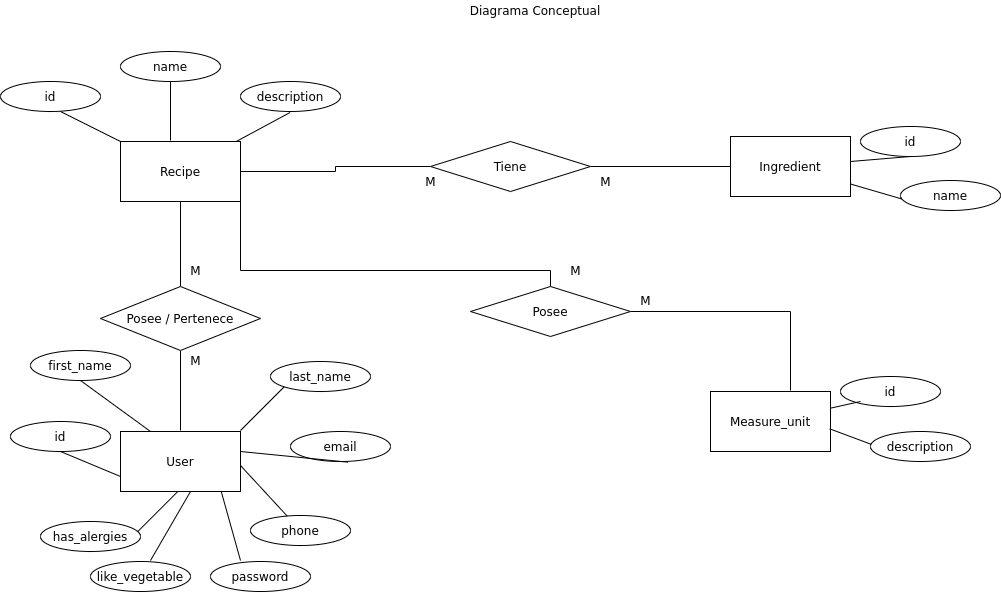

The diagram above was exported from draw.io. Its source (the exported page's mxGraphModel, read from the mxfile embedded in the PNG):
<mxGraphModel dx="1422" dy="780" grid="1" gridSize="10" guides="1" tooltips="1" connect="1" arrows="1" fold="1" page="1" pageScale="1" pageWidth="827" pageHeight="1169" math="0" shadow="0">
  <root>
    <mxCell id="AyUE4HwU3jZJLo__Qtgi-0" />
    <mxCell id="AyUE4HwU3jZJLo__Qtgi-1" parent="AyUE4HwU3jZJLo__Qtgi-0" />
    <mxCell id="ZF17OyhLu5W-IcIvgBgz-0" value="Diagrama Conceptual" style="text;html=1;strokeColor=none;fillColor=none;align=center;verticalAlign=middle;whiteSpace=wrap;rounded=0;" vertex="1" parent="AyUE4HwU3jZJLo__Qtgi-1">
      <mxGeometry x="535" y="680" width="180" height="20" as="geometry" />
    </mxCell>
    <mxCell id="ZF17OyhLu5W-IcIvgBgz-1" value="" style="edgeStyle=orthogonalEdgeStyle;rounded=0;orthogonalLoop=1;jettySize=auto;html=1;endArrow=none;endFill=0;entryX=0;entryY=0.5;entryDx=0;entryDy=0;" edge="1" parent="AyUE4HwU3jZJLo__Qtgi-1" source="ZF17OyhLu5W-IcIvgBgz-2" target="ZF17OyhLu5W-IcIvgBgz-17">
      <mxGeometry relative="1" as="geometry">
        <mxPoint x="410" y="851" as="targetPoint" />
      </mxGeometry>
    </mxCell>
    <mxCell id="ZF17OyhLu5W-IcIvgBgz-2" value="Recipe" style="rounded=0;whiteSpace=wrap;html=1;" vertex="1" parent="AyUE4HwU3jZJLo__Qtgi-1">
      <mxGeometry x="210" y="821" width="120" height="60" as="geometry" />
    </mxCell>
    <mxCell id="ZF17OyhLu5W-IcIvgBgz-3" value="Ingredient" style="rounded=0;whiteSpace=wrap;html=1;" vertex="1" parent="AyUE4HwU3jZJLo__Qtgi-1">
      <mxGeometry x="820" y="816" width="120" height="60" as="geometry" />
    </mxCell>
    <mxCell id="ZF17OyhLu5W-IcIvgBgz-4" value="id" style="ellipse;whiteSpace=wrap;html=1;" vertex="1" parent="AyUE4HwU3jZJLo__Qtgi-1">
      <mxGeometry x="90" y="761" width="100" height="30" as="geometry" />
    </mxCell>
    <mxCell id="ZF17OyhLu5W-IcIvgBgz-5" value="name" style="ellipse;whiteSpace=wrap;html=1;" vertex="1" parent="AyUE4HwU3jZJLo__Qtgi-1">
      <mxGeometry x="210" y="731" width="100" height="30" as="geometry" />
    </mxCell>
    <mxCell id="ZF17OyhLu5W-IcIvgBgz-6" value="description" style="ellipse;whiteSpace=wrap;html=1;" vertex="1" parent="AyUE4HwU3jZJLo__Qtgi-1">
      <mxGeometry x="330" y="761" width="100" height="30" as="geometry" />
    </mxCell>
    <mxCell id="ZF17OyhLu5W-IcIvgBgz-7" value="id" style="ellipse;whiteSpace=wrap;html=1;" vertex="1" parent="AyUE4HwU3jZJLo__Qtgi-1">
      <mxGeometry x="100" y="1101" width="100" height="30" as="geometry" />
    </mxCell>
    <mxCell id="ZF17OyhLu5W-IcIvgBgz-8" value="first_name" style="ellipse;whiteSpace=wrap;html=1;" vertex="1" parent="AyUE4HwU3jZJLo__Qtgi-1">
      <mxGeometry x="120" y="1030" width="100" height="30" as="geometry" />
    </mxCell>
    <mxCell id="ZF17OyhLu5W-IcIvgBgz-9" value="email" style="ellipse;whiteSpace=wrap;html=1;" vertex="1" parent="AyUE4HwU3jZJLo__Qtgi-1">
      <mxGeometry x="380" y="1111" width="100" height="30" as="geometry" />
    </mxCell>
    <mxCell id="ZF17OyhLu5W-IcIvgBgz-10" value="password" style="ellipse;whiteSpace=wrap;html=1;" vertex="1" parent="AyUE4HwU3jZJLo__Qtgi-1">
      <mxGeometry x="300" y="1241" width="100" height="30" as="geometry" />
    </mxCell>
    <mxCell id="ZF17OyhLu5W-IcIvgBgz-11" value="phone" style="ellipse;whiteSpace=wrap;html=1;" vertex="1" parent="AyUE4HwU3jZJLo__Qtgi-1">
      <mxGeometry x="340" y="1195" width="100" height="30" as="geometry" />
    </mxCell>
    <mxCell id="ZF17OyhLu5W-IcIvgBgz-12" value="like_vegetable" style="ellipse;whiteSpace=wrap;html=1;" vertex="1" parent="AyUE4HwU3jZJLo__Qtgi-1">
      <mxGeometry x="180" y="1241" width="100" height="30" as="geometry" />
    </mxCell>
    <mxCell id="ZF17OyhLu5W-IcIvgBgz-13" value="Measure_unit" style="rounded=0;whiteSpace=wrap;html=1;" vertex="1" parent="AyUE4HwU3jZJLo__Qtgi-1">
      <mxGeometry x="800" y="1071" width="120" height="60" as="geometry" />
    </mxCell>
    <mxCell id="ZF17OyhLu5W-IcIvgBgz-14" value="id" style="ellipse;whiteSpace=wrap;html=1;" vertex="1" parent="AyUE4HwU3jZJLo__Qtgi-1">
      <mxGeometry x="950" y="806" width="100" height="30" as="geometry" />
    </mxCell>
    <mxCell id="ZF17OyhLu5W-IcIvgBgz-15" value="id" style="ellipse;whiteSpace=wrap;html=1;" vertex="1" parent="AyUE4HwU3jZJLo__Qtgi-1">
      <mxGeometry x="930" y="1056" width="100" height="30" as="geometry" />
    </mxCell>
    <mxCell id="ZF17OyhLu5W-IcIvgBgz-16" value="" style="edgeStyle=orthogonalEdgeStyle;rounded=0;orthogonalLoop=1;jettySize=auto;html=1;endArrow=none;endFill=0;" edge="1" parent="AyUE4HwU3jZJLo__Qtgi-1" source="ZF17OyhLu5W-IcIvgBgz-17" target="ZF17OyhLu5W-IcIvgBgz-3">
      <mxGeometry relative="1" as="geometry">
        <mxPoint x="760" y="846" as="targetPoint" />
      </mxGeometry>
    </mxCell>
    <mxCell id="ZF17OyhLu5W-IcIvgBgz-17" value="Tiene" style="rhombus;whiteSpace=wrap;html=1;" vertex="1" parent="AyUE4HwU3jZJLo__Qtgi-1">
      <mxGeometry x="520" y="821" width="160" height="50" as="geometry" />
    </mxCell>
    <mxCell id="ZF17OyhLu5W-IcIvgBgz-18" value="" style="edgeStyle=orthogonalEdgeStyle;rounded=0;orthogonalLoop=1;jettySize=auto;html=1;endArrow=none;endFill=0;entryX=0.5;entryY=1;entryDx=0;entryDy=0;" edge="1" parent="AyUE4HwU3jZJLo__Qtgi-1" source="ZF17OyhLu5W-IcIvgBgz-20" target="ZF17OyhLu5W-IcIvgBgz-2">
      <mxGeometry relative="1" as="geometry">
        <mxPoint x="270" y="886" as="targetPoint" />
      </mxGeometry>
    </mxCell>
    <mxCell id="ZF17OyhLu5W-IcIvgBgz-19" value="" style="edgeStyle=orthogonalEdgeStyle;rounded=0;orthogonalLoop=1;jettySize=auto;html=1;endArrow=none;endFill=0;" edge="1" parent="AyUE4HwU3jZJLo__Qtgi-1" source="ZF17OyhLu5W-IcIvgBgz-20">
      <mxGeometry relative="1" as="geometry">
        <mxPoint x="270" y="1110" as="targetPoint" />
      </mxGeometry>
    </mxCell>
    <mxCell id="ZF17OyhLu5W-IcIvgBgz-20" value="Posee / Pertenece" style="rhombus;whiteSpace=wrap;html=1;" vertex="1" parent="AyUE4HwU3jZJLo__Qtgi-1">
      <mxGeometry x="190" y="966" width="160" height="64" as="geometry" />
    </mxCell>
    <mxCell id="ZF17OyhLu5W-IcIvgBgz-21" value="" style="edgeStyle=orthogonalEdgeStyle;rounded=0;orthogonalLoop=1;jettySize=auto;html=1;endArrow=none;endFill=0;" edge="1" parent="AyUE4HwU3jZJLo__Qtgi-1" source="ZF17OyhLu5W-IcIvgBgz-23">
      <mxGeometry relative="1" as="geometry">
        <mxPoint x="880" y="1070" as="targetPoint" />
      </mxGeometry>
    </mxCell>
    <mxCell id="ZF17OyhLu5W-IcIvgBgz-22" value="" style="edgeStyle=orthogonalEdgeStyle;rounded=0;orthogonalLoop=1;jettySize=auto;html=1;endArrow=none;endFill=0;entryX=1;entryY=1;entryDx=0;entryDy=0;" edge="1" parent="AyUE4HwU3jZJLo__Qtgi-1" source="ZF17OyhLu5W-IcIvgBgz-23" target="ZF17OyhLu5W-IcIvgBgz-2">
      <mxGeometry relative="1" as="geometry">
        <mxPoint x="480" y="991" as="targetPoint" />
        <Array as="points">
          <mxPoint x="640" y="950" />
          <mxPoint x="330" y="950" />
        </Array>
      </mxGeometry>
    </mxCell>
    <mxCell id="ZF17OyhLu5W-IcIvgBgz-23" value="Posee" style="rhombus;whiteSpace=wrap;html=1;" vertex="1" parent="AyUE4HwU3jZJLo__Qtgi-1">
      <mxGeometry x="560" y="966" width="160" height="50" as="geometry" />
    </mxCell>
    <mxCell id="ZF17OyhLu5W-IcIvgBgz-24" value="M" style="text;html=1;align=center;verticalAlign=middle;resizable=0;points=[];autosize=1;" vertex="1" parent="AyUE4HwU3jZJLo__Qtgi-1">
      <mxGeometry x="505" y="851" width="30" height="20" as="geometry" />
    </mxCell>
    <mxCell id="ZF17OyhLu5W-IcIvgBgz-25" value="M" style="text;html=1;align=center;verticalAlign=middle;resizable=0;points=[];autosize=1;" vertex="1" parent="AyUE4HwU3jZJLo__Qtgi-1">
      <mxGeometry x="680" y="851" width="30" height="20" as="geometry" />
    </mxCell>
    <mxCell id="ZF17OyhLu5W-IcIvgBgz-26" value="M" style="text;html=1;align=center;verticalAlign=middle;resizable=0;points=[];autosize=1;" vertex="1" parent="AyUE4HwU3jZJLo__Qtgi-1">
      <mxGeometry x="650" y="940" width="30" height="20" as="geometry" />
    </mxCell>
    <mxCell id="ZF17OyhLu5W-IcIvgBgz-27" value="M" style="text;html=1;align=center;verticalAlign=middle;resizable=0;points=[];autosize=1;" vertex="1" parent="AyUE4HwU3jZJLo__Qtgi-1">
      <mxGeometry x="720" y="970" width="30" height="20" as="geometry" />
    </mxCell>
    <mxCell id="ZF17OyhLu5W-IcIvgBgz-28" value="M" style="text;html=1;align=center;verticalAlign=middle;resizable=0;points=[];autosize=1;" vertex="1" parent="AyUE4HwU3jZJLo__Qtgi-1">
      <mxGeometry x="270" y="1030" width="30" height="20" as="geometry" />
    </mxCell>
    <mxCell id="ZF17OyhLu5W-IcIvgBgz-29" value="M" style="text;html=1;align=center;verticalAlign=middle;resizable=0;points=[];autosize=1;" vertex="1" parent="AyUE4HwU3jZJLo__Qtgi-1">
      <mxGeometry x="270" y="940" width="30" height="20" as="geometry" />
    </mxCell>
    <mxCell id="ZF17OyhLu5W-IcIvgBgz-30" value="" style="endArrow=none;html=1;" edge="1" parent="AyUE4HwU3jZJLo__Qtgi-1" source="ZF17OyhLu5W-IcIvgBgz-2">
      <mxGeometry width="50" height="50" relative="1" as="geometry">
        <mxPoint x="100" y="841" as="sourcePoint" />
        <mxPoint x="150" y="791" as="targetPoint" />
      </mxGeometry>
    </mxCell>
    <mxCell id="ZF17OyhLu5W-IcIvgBgz-31" value="" style="endArrow=none;html=1;" edge="1" parent="AyUE4HwU3jZJLo__Qtgi-1">
      <mxGeometry width="50" height="50" relative="1" as="geometry">
        <mxPoint x="260" y="820" as="sourcePoint" />
        <mxPoint x="260" y="761" as="targetPoint" />
      </mxGeometry>
    </mxCell>
    <mxCell id="ZF17OyhLu5W-IcIvgBgz-32" value="" style="endArrow=none;html=1;" edge="1" parent="AyUE4HwU3jZJLo__Qtgi-1" source="ZF17OyhLu5W-IcIvgBgz-2">
      <mxGeometry width="50" height="50" relative="1" as="geometry">
        <mxPoint x="379.58" y="851" as="sourcePoint" />
        <mxPoint x="379.5799999999999" y="792" as="targetPoint" />
      </mxGeometry>
    </mxCell>
    <mxCell id="ZF17OyhLu5W-IcIvgBgz-33" value="" style="endArrow=none;html=1;" edge="1" parent="AyUE4HwU3jZJLo__Qtgi-1" source="ZF17OyhLu5W-IcIvgBgz-3">
      <mxGeometry width="50" height="50" relative="1" as="geometry">
        <mxPoint x="950" y="886" as="sourcePoint" />
        <mxPoint x="1000" y="836" as="targetPoint" />
      </mxGeometry>
    </mxCell>
    <mxCell id="ZF17OyhLu5W-IcIvgBgz-34" value="" style="endArrow=none;html=1;" edge="1" parent="AyUE4HwU3jZJLo__Qtgi-1" source="ZF17OyhLu5W-IcIvgBgz-3">
      <mxGeometry width="50" height="50" relative="1" as="geometry">
        <mxPoint x="950" y="931" as="sourcePoint" />
        <mxPoint x="1000" y="881" as="targetPoint" />
      </mxGeometry>
    </mxCell>
    <mxCell id="ZF17OyhLu5W-IcIvgBgz-35" value="name" style="ellipse;whiteSpace=wrap;html=1;" vertex="1" parent="AyUE4HwU3jZJLo__Qtgi-1">
      <mxGeometry x="990" y="860" width="100" height="30" as="geometry" />
    </mxCell>
    <mxCell id="ZF17OyhLu5W-IcIvgBgz-36" value="" style="endArrow=none;html=1;exitX=0.25;exitY=0;exitDx=0;exitDy=0;" edge="1" parent="AyUE4HwU3jZJLo__Qtgi-1" source="ZF17OyhLu5W-IcIvgBgz-49">
      <mxGeometry width="50" height="50" relative="1" as="geometry">
        <mxPoint x="120" y="1110" as="sourcePoint" />
        <mxPoint x="170" y="1060" as="targetPoint" />
      </mxGeometry>
    </mxCell>
    <mxCell id="ZF17OyhLu5W-IcIvgBgz-37" value="" style="endArrow=none;html=1;exitX=0;exitY=0.75;exitDx=0;exitDy=0;" edge="1" parent="AyUE4HwU3jZJLo__Qtgi-1" source="ZF17OyhLu5W-IcIvgBgz-49">
      <mxGeometry width="50" height="50" relative="1" as="geometry">
        <mxPoint x="100" y="1181" as="sourcePoint" />
        <mxPoint x="150" y="1131" as="targetPoint" />
      </mxGeometry>
    </mxCell>
    <mxCell id="ZF17OyhLu5W-IcIvgBgz-38" value="" style="endArrow=none;html=1;" edge="1" parent="AyUE4HwU3jZJLo__Qtgi-1">
      <mxGeometry width="50" height="50" relative="1" as="geometry">
        <mxPoint x="220" y="1218.3299999999997" as="sourcePoint" />
        <mxPoint x="270" y="1168.3299999999997" as="targetPoint" />
      </mxGeometry>
    </mxCell>
    <mxCell id="ZF17OyhLu5W-IcIvgBgz-39" value="has_alergies" style="ellipse;whiteSpace=wrap;html=1;" vertex="1" parent="AyUE4HwU3jZJLo__Qtgi-1">
      <mxGeometry x="130" y="1201" width="100" height="30" as="geometry" />
    </mxCell>
    <mxCell id="ZF17OyhLu5W-IcIvgBgz-40" value="" style="endArrow=none;html=1;" edge="1" parent="AyUE4HwU3jZJLo__Qtgi-1">
      <mxGeometry width="50" height="50" relative="1" as="geometry">
        <mxPoint x="240" y="1240" as="sourcePoint" />
        <mxPoint x="280" y="1171" as="targetPoint" />
      </mxGeometry>
    </mxCell>
    <mxCell id="ZF17OyhLu5W-IcIvgBgz-41" value="" style="endArrow=none;html=1;" edge="1" parent="AyUE4HwU3jZJLo__Qtgi-1">
      <mxGeometry width="50" height="50" relative="1" as="geometry">
        <mxPoint x="330" y="1240" as="sourcePoint" />
        <mxPoint x="310" y="1168.3299999999997" as="targetPoint" />
      </mxGeometry>
    </mxCell>
    <mxCell id="ZF17OyhLu5W-IcIvgBgz-42" value="" style="endArrow=none;html=1;" edge="1" parent="AyUE4HwU3jZJLo__Qtgi-1" source="ZF17OyhLu5W-IcIvgBgz-11">
      <mxGeometry width="50" height="50" relative="1" as="geometry">
        <mxPoint x="280" y="1195" as="sourcePoint" />
        <mxPoint x="330" y="1145" as="targetPoint" />
      </mxGeometry>
    </mxCell>
    <mxCell id="ZF17OyhLu5W-IcIvgBgz-43" value="" style="endArrow=none;html=1;exitX=0.575;exitY=1.022;exitDx=0;exitDy=0;exitPerimeter=0;" edge="1" parent="AyUE4HwU3jZJLo__Qtgi-1" source="ZF17OyhLu5W-IcIvgBgz-9">
      <mxGeometry width="50" height="50" relative="1" as="geometry">
        <mxPoint x="280" y="1181" as="sourcePoint" />
        <mxPoint x="330" y="1131" as="targetPoint" />
      </mxGeometry>
    </mxCell>
    <mxCell id="ZF17OyhLu5W-IcIvgBgz-44" value="" style="endArrow=none;html=1;" edge="1" parent="AyUE4HwU3jZJLo__Qtgi-1">
      <mxGeometry width="50" height="50" relative="1" as="geometry">
        <mxPoint x="330" y="1110" as="sourcePoint" />
        <mxPoint x="380" y="1060" as="targetPoint" />
      </mxGeometry>
    </mxCell>
    <mxCell id="ZF17OyhLu5W-IcIvgBgz-45" value="last_name" style="ellipse;whiteSpace=wrap;html=1;" vertex="1" parent="AyUE4HwU3jZJLo__Qtgi-1">
      <mxGeometry x="360" y="1041" width="100" height="30" as="geometry" />
    </mxCell>
    <mxCell id="ZF17OyhLu5W-IcIvgBgz-46" value="" style="endArrow=none;html=1;" edge="1" parent="AyUE4HwU3jZJLo__Qtgi-1" source="ZF17OyhLu5W-IcIvgBgz-13">
      <mxGeometry width="50" height="50" relative="1" as="geometry">
        <mxPoint x="900" y="1131" as="sourcePoint" />
        <mxPoint x="950" y="1081" as="targetPoint" />
      </mxGeometry>
    </mxCell>
    <mxCell id="ZF17OyhLu5W-IcIvgBgz-47" value="" style="endArrow=none;html=1;exitX=0.993;exitY=0.622;exitDx=0;exitDy=0;exitPerimeter=0;" edge="1" parent="AyUE4HwU3jZJLo__Qtgi-1" source="ZF17OyhLu5W-IcIvgBgz-13">
      <mxGeometry width="50" height="50" relative="1" as="geometry">
        <mxPoint x="930" y="1181" as="sourcePoint" />
        <mxPoint x="980" y="1131" as="targetPoint" />
      </mxGeometry>
    </mxCell>
    <mxCell id="ZF17OyhLu5W-IcIvgBgz-48" value="description" style="ellipse;whiteSpace=wrap;html=1;" vertex="1" parent="AyUE4HwU3jZJLo__Qtgi-1">
      <mxGeometry x="960" y="1111" width="100" height="30" as="geometry" />
    </mxCell>
    <mxCell id="ZF17OyhLu5W-IcIvgBgz-49" value="User" style="rounded=0;whiteSpace=wrap;html=1;" vertex="1" parent="AyUE4HwU3jZJLo__Qtgi-1">
      <mxGeometry x="210" y="1111" width="120" height="60" as="geometry" />
    </mxCell>
  </root>
</mxGraphModel>